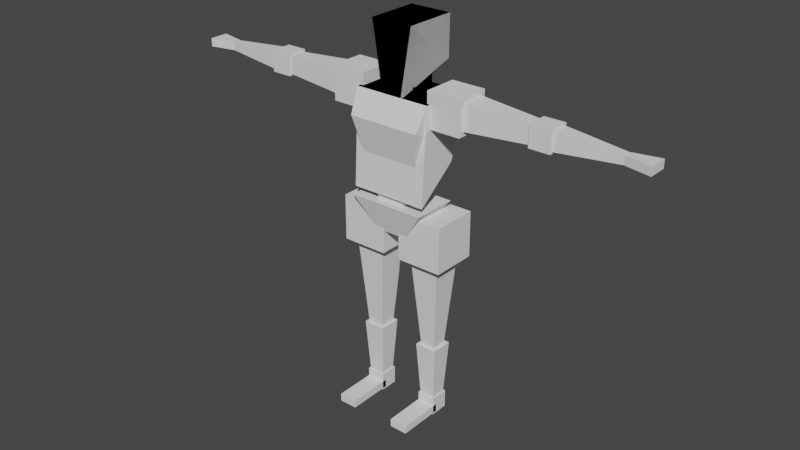 # Source: polygon.blend  (saved by Blender 2.90.8; exported with 4.5.12 LTS)
import bpy
from mathutils import Matrix  # noqa: F401  (used for matrix-valued properties, if any)

bpy.ops.wm.read_factory_settings(use_empty=True)
scene = bpy.context.scene
scene.name = 'Scene'

# ---- collections
col_collection = bpy.data.collections.new('Collection'); scene.collection.children.link(col_collection)

# ---- world
world_world = bpy.data.worlds.new('World'); scene.world = world_world
world_world.use_nodes = True; world_world.node_tree.nodes.clear()
_N = world_world.node_tree.nodes; _L = world_world.node_tree.links
n0 = _N.new('ShaderNodeOutputWorld'); n0.name = 'World Output'; n0.location = (300, 300)
n1 = _N.new('ShaderNodeBackground'); n1.name = 'Background'; n1.location = (10, 300)
n1.inputs[0].default_value = (0.05088, 0.05088, 0.05088, 1.0)
_L.new(n1.outputs[0], n0.inputs[0])
n0.is_active_output = True
world_world.color = (0.05088, 0.05088, 0.05088)
world_world.use_sun_shadow = False
world_world.sun_shadow_jitter_overblur = 0.0

# ---- meshes
me_cube_016 = bpy.data.meshes.new('Cube.016')
me_cube_016.from_pydata([(-1.0, -1.0, -1.0), (-1.0, -1.0, 1.0), (-1.0, 1.0, -1.0), (-1.0, 1.0, 1.0), (1.0, -1.0, -1.0), (1.0, -1.0, 1.0), (1.0, 1.0, -1.0), (1.0, 1.0, 1.0), (-5.982, -1.0, -1.0), (-5.982, -1.0, 1.0), (-5.982, 1.0, -1.0), (-5.982, 1.0, 1.0), (-7.982, -1.0, -1.0), (-7.982, -1.0, 1.0), (-7.982, 1.0, -1.0), (-7.982, 1.0, 1.0), (-7.686, 0.06033, 56.4), (-7.725, 0.2882, 80.33), (-7.633, 1.843, 64.28), (-7.725, 2.409, 80.33), (0.7037, 0.06033, 56.4), (0.7432, 0.2882, 80.33), (0.6505, 1.843, 64.28), (0.7432, 2.409, 80.33), (-7.686, 0.06033, 56.4), (-7.725, 0.2882, 80.33), (-7.633, 1.843, 64.28), (-7.725, 2.409, 80.33), (0.7037, 0.06033, 56.4), (0.7432, 0.2882, 80.33), (0.6505, 1.843, 64.28), (0.7432, 2.409, 80.33), (-7.464, -0.2167, 74.44), (-7.633, 2.251, 70.96), (0.6505, 2.251, 70.96), (0.4818, -0.2167, 74.44), (-7.633, 2.047, 67.62), (0.6505, 2.047, 67.62), (-0.2927, 0.1423, 65.64), (-6.689, 0.1423, 65.64), (-4.917, 0.8553, 78.4), (-4.917, 0.8553, 85.03), (-4.917, 1.984, 78.4), (-4.917, 1.984, 85.03), (-2.065, 0.8553, 78.4), (-2.065, 0.8553, 85.03), (-2.065, 1.984, 78.4), (-2.065, 1.984, 85.03), (-4.917, 0.8553, 78.4), (-4.917, 0.8553, 85.03), (-4.917, 1.984, 78.4), (-4.917, 1.984, 85.03), (-2.065, 0.8553, 78.4), (-2.065, 0.8553, 85.03), (-2.065, 1.984, 78.4), (-2.065, 1.984, 85.03), (-4.559, 0.2862, 79.84), (-5.783, 0.2862, 96.85), (-5.753, 2.553, 86.59), (-5.796, 2.553, 96.85), (-2.423, 0.2862, 79.84), (-1.199, 0.2862, 96.85), (-1.229, 2.553, 86.59), (-1.186, 2.553, 96.85), (-4.559, 0.2862, 79.84), (-5.783, 0.2862, 96.85), (-5.753, 2.553, 86.59), (-5.796, 2.553, 96.85), (-2.423, 0.2862, 79.84), (-1.199, 0.2862, 96.85), (-1.229, 2.553, 86.59), (-1.186, 2.553, 96.85), (0.3897, 0.4699, 74.64), (0.3897, 0.4699, 83.35), (0.3897, 1.952, 74.64), (0.3897, 1.952, 83.35), (4.135, 0.4699, 74.64), (4.135, 0.4699, 83.35), (4.135, 1.952, 74.64), (4.135, 1.952, 83.35), (-7.372, 0.4699, 74.64), (-7.372, 0.4699, 83.35), (-7.372, 1.952, 74.64), (-7.372, 1.952, 83.35), (-11.12, 0.4699, 74.64), (-11.12, 0.4699, 83.35), (-11.12, 1.952, 74.64), (-11.12, 1.952, 83.35), (3.99, 0.6667, 75.8), (3.99, 0.6667, 82.2), (3.99, 1.755, 75.8), (3.99, 1.755, 82.2), (11.32, 0.8497, 76.88), (11.32, 0.8497, 81.12), (11.32, 1.572, 76.88), (11.32, 1.572, 81.12), (-10.97, 0.6667, 75.8), (-10.97, 0.6667, 82.2), (-10.97, 1.755, 75.8), (-10.97, 1.755, 82.2), (-18.3, 0.8497, 76.88), (-18.3, 0.8497, 81.12), (-18.3, 1.572, 76.88), (-18.3, 1.572, 81.12), (11.06, 0.7544, 76.32), (11.06, 0.7544, 81.68), (11.06, 1.667, 76.32), (11.06, 1.667, 81.68), (13.37, 0.7544, 76.32), (13.37, 0.7544, 81.68), (13.37, 1.667, 76.32), (13.37, 1.667, 81.68), (-18.04, 0.7544, 76.32), (-18.04, 0.7544, 81.68), (-18.04, 1.667, 76.32), (-18.04, 1.667, 81.68), (-20.35, 0.7544, 76.32), (-20.35, 0.7544, 81.68), (-20.35, 1.667, 76.32), (-20.35, 1.667, 81.68), (13.27, 0.8373, 76.8), (13.27, 0.8373, 81.19), (13.27, 1.585, 76.8), (13.27, 1.585, 81.19), (20.27, 1.045, 78.02), (20.27, 1.045, 79.97), (20.27, 1.377, 78.02), (20.27, 1.377, 79.97), (-20.26, 0.8373, 76.8), (-20.26, 0.8373, 81.19), (-20.26, 1.585, 76.8), (-20.26, 1.585, 81.19), (-27.25, 1.045, 78.02), (-27.25, 1.045, 79.97), (-27.25, 1.377, 78.02), (-27.25, 1.377, 79.97), (20.09, 1.034, 77.96), (20.09, 1.034, 80.04), (20.09, 1.388, 77.96), (20.09, 1.388, 80.04), (22.91, 0.7951, 77.96), (22.91, 0.7951, 80.04), (22.91, 1.627, 77.96), (22.91, 1.627, 80.04), (-27.07, 1.034, 77.96), (-27.07, 1.034, 80.04), (-27.07, 1.388, 77.96), (-27.07, 1.388, 80.04), (-29.9, 0.7951, 77.96), (-29.9, 0.7951, 80.04), (-29.9, 1.627, 77.96), (-29.9, 1.627, 80.04), (-5.037, 0.1533, 53.77), (-5.037, 0.4638, 64.91), (-5.037, 1.377, 53.77), (-5.037, 1.688, 64.91), (-1.945, 0.1533, 53.77), (-1.945, 0.4638, 64.91), (-1.945, 1.377, 53.77), (-1.945, 1.688, 64.91), (-5.209, 0.2605, 46.67), (-7.683, -0.1134, 54.67), (-5.209, 1.477, 46.67), (-7.683, 1.851, 54.67), (-1.774, 0.2605, 46.67), (0.7004, -0.1134, 54.67), (-1.774, 1.477, 46.67), (0.7004, 1.851, 54.67), (-2.506, 0.219, 40.85), (-2.506, 0.219, 52.5), (-2.506, 2.203, 40.85), (-2.506, 2.203, 52.5), (2.506, 0.219, 40.85), (2.506, 0.219, 52.5), (2.506, 2.203, 40.85), (2.506, 2.203, 52.5), (-4.476, 0.219, 40.85), (-4.476, 0.219, 52.5), (-4.476, 2.203, 40.85), (-4.476, 2.203, 52.5), (-9.489, 0.219, 40.85), (-9.489, 0.219, 52.5), (-9.489, 2.203, 40.85), (-9.489, 2.203, 52.5), (-0.8259, 0.8841, 17.29), (-1.754, 0.5168, 44.27), (-0.8259, 1.538, 17.29), (-1.754, 1.905, 44.27), (0.8259, 0.8841, 17.29), (1.754, 0.5168, 44.27), (0.8259, 1.538, 17.29), (1.754, 1.905, 44.27), (-6.104, 0.8635, 16.72), (-5.228, 0.5168, 44.27), (-6.104, 1.558, 16.72), (-5.228, 1.905, 44.27), (-7.86, 0.8635, 16.72), (-8.736, 0.5168, 44.27), (-7.86, 1.558, 16.72), (-8.736, 1.905, 44.27), (-0.7878, 0.8991, 1.007), (-1.205, 0.7341, 17.32), (-0.7878, 1.523, 1.007), (-1.205, 1.688, 17.32), (0.7878, 0.8991, 1.007), (1.205, 0.7341, 17.32), (0.7878, 1.523, 1.007), (1.205, 1.688, 17.32), (-6.194, 0.8991, 1.007), (-5.777, 0.7341, 17.32), (-6.194, 1.523, 1.007), (-5.777, 1.688, 17.32), (-7.77, 0.8991, 1.007), (-8.187, 0.7341, 17.32), (-7.77, 1.523, 1.007), (-8.187, 1.688, 17.32), (-1.0, 0.8152, -1.413), (-1.0, 0.8152, 3.237), (-1.0, 1.607, -1.413), (-1.0, 1.607, 3.237), (1.0, 0.8152, -1.413), (1.0, 0.8152, 3.237), (1.0, 1.607, -1.413), (1.0, 1.607, 3.237), (-5.982, 0.8152, -1.413), (-5.982, 0.8152, 3.237), (-5.982, 1.607, -1.413), (-5.982, 1.607, 3.237), (-7.982, 0.8152, -1.413), (-7.982, 0.8152, 3.237), (-7.982, 1.607, -1.413), (-7.982, 1.607, 3.237)], [], [(0, 1, 3, 2), (2, 3, 7, 6), (6, 7, 5, 4), (4, 5, 1, 0), (2, 6, 4, 0), (7, 3, 1, 5), (8, 10, 11, 9), (10, 14, 15, 11), (14, 12, 13, 15), (12, 8, 9, 13), (10, 8, 12, 14), (15, 13, 9, 11), (32, 17, 19, 33), (33, 19, 23, 34), (34, 23, 21, 35), (35, 21, 17, 32), (18, 22, 20, 16), (23, 19, 17, 21), (24, 25, 27, 26), (26, 27, 31, 30), (30, 31, 29, 28), (28, 29, 25, 24), (26, 30, 28, 24), (31, 27, 25, 29), (38, 35, 32, 39), (37, 34, 35, 38), (36, 33, 34, 37), (39, 32, 33, 36), (16, 39, 36, 18), (18, 36, 37, 22), (22, 37, 38, 20), (20, 38, 39, 16), (40, 41, 43, 42), (42, 43, 47, 46), (46, 47, 45, 44), (44, 45, 41, 40), (42, 46, 44, 40), (47, 43, 41, 45), (48, 49, 51, 50), (50, 51, 55, 54), (54, 55, 53, 52), (52, 53, 49, 48), (50, 54, 52, 48), (55, 51, 49, 53), (56, 57, 59, 58), (58, 59, 63, 62), (62, 63, 61, 60), (60, 61, 57, 56), (58, 62, 60, 56), (63, 59, 57, 61), (64, 65, 67, 66), (66, 67, 71, 70), (70, 71, 69, 68), (68, 69, 65, 64), (66, 70, 68, 64), (71, 67, 65, 69), (72, 73, 75, 74), (74, 75, 79, 78), (78, 79, 77, 76), (76, 77, 73, 72), (74, 78, 76, 72), (79, 75, 73, 77), (80, 82, 83, 81), (82, 86, 87, 83), (86, 84, 85, 87), (84, 80, 81, 85), (82, 80, 84, 86), (87, 85, 81, 83), (88, 89, 91, 90), (90, 91, 95, 94), (94, 95, 93, 92), (92, 93, 89, 88), (90, 94, 92, 88), (95, 91, 89, 93), (96, 98, 99, 97), (98, 102, 103, 99), (102, 100, 101, 103), (100, 96, 97, 101), (98, 96, 100, 102), (103, 101, 97, 99), (104, 105, 107, 106), (106, 107, 111, 110), (110, 111, 109, 108), (108, 109, 105, 104), (106, 110, 108, 104), (111, 107, 105, 109), (112, 114, 115, 113), (114, 118, 119, 115), (118, 116, 117, 119), (116, 112, 113, 117), (114, 112, 116, 118), (119, 117, 113, 115), (120, 121, 123, 122), (122, 123, 127, 126), (126, 127, 125, 124), (124, 125, 121, 120), (122, 126, 124, 120), (127, 123, 121, 125), (128, 130, 131, 129), (130, 134, 135, 131), (134, 132, 133, 135), (132, 128, 129, 133), (130, 128, 132, 134), (135, 133, 129, 131), (136, 137, 139, 138), (138, 139, 143, 142), (142, 143, 141, 140), (140, 141, 137, 136), (138, 142, 140, 136), (143, 139, 137, 141), (144, 146, 147, 145), (146, 150, 151, 147), (150, 148, 149, 151), (148, 144, 145, 149), (146, 144, 148, 150), (151, 149, 145, 147), (152, 153, 155, 154), (154, 155, 159, 158), (158, 159, 157, 156), (156, 157, 153, 152), (154, 158, 156, 152), (159, 155, 153, 157), (160, 161, 163, 162), (162, 163, 167, 166), (166, 167, 165, 164), (164, 165, 161, 160), (162, 166, 164, 160), (167, 163, 161, 165), (168, 169, 171, 170), (170, 171, 175, 174), (174, 175, 173, 172), (172, 173, 169, 168), (170, 174, 172, 168), (175, 171, 169, 173), (176, 178, 179, 177), (178, 182, 183, 179), (182, 180, 181, 183), (180, 176, 177, 181), (178, 176, 180, 182), (183, 181, 177, 179), (184, 185, 187, 186), (186, 187, 191, 190), (190, 191, 189, 188), (188, 189, 185, 184), (186, 190, 188, 184), (191, 187, 185, 189), (192, 194, 195, 193), (194, 198, 199, 195), (198, 196, 197, 199), (196, 192, 193, 197), (194, 192, 196, 198), (199, 197, 193, 195), (200, 201, 203, 202), (202, 203, 207, 206), (206, 207, 205, 204), (204, 205, 201, 200), (202, 206, 204, 200), (207, 203, 201, 205), (208, 210, 211, 209), (210, 214, 215, 211), (214, 212, 213, 215), (212, 208, 209, 213), (210, 208, 212, 214), (215, 213, 209, 211), (216, 217, 219, 218), (218, 219, 223, 222), (222, 223, 221, 220), (220, 221, 217, 216), (218, 222, 220, 216), (223, 219, 217, 221), (224, 226, 227, 225), (226, 230, 231, 227), (230, 228, 229, 231), (228, 224, 225, 229), (226, 224, 228, 230), (231, 229, 225, 227)])
_uv = me_cube_016.uv_layers.new(name='UVMap')
_uv.uv.foreach_set('vector', [0.375, 0.0, 0.625, 0.0, 0.625, 0.25, 0.375, 0.25, 0.375, 0.25, 0.625, 0.25, 0.625, 0.5, 0.375, 0.5, 0.375, 0.5, 0.625, 0.5, 0.625, 0.75, 0.375, 0.75, 0.375, 0.75, 0.625, 0.75, 0.625, 1.0, 0.375, 1.0, 0.125, 0.5, 0.375, 0.5, 0.375, 0.75, 0.125, 0.75, 0.625, 0.5, 0.875, 0.5, 0.875, 0.75, 0.625, 0.75, 0.375, 0.0, 0.375, 0.25, 0.625, 0.25, 0.625, 0.0, 0.375, 0.25, 0.375, 0.5, 0.625, 0.5, 0.625, 0.25, 0.375, 0.5, 0.375, 0.75, 0.625, 0.75, 0.625, 0.5, 0.375, 0.75, 0.375, 1.0, 0.625, 1.0, 0.625, 0.75, 0.125, 0.5, 0.125, 0.75, 0.375, 0.75, 0.375, 0.5, 0.625, 0.5, 0.625, 0.75, 0.875, 0.75, 0.875, 0.5, 0.5, 0.0, 0.625, 0.0, 0.625, 0.25, 0.5, 0.25, 0.5, 0.25, 0.625, 0.25, 0.625, 0.5, 0.5, 0.5, 0.5, 0.5, 0.625, 0.5, 0.625, 0.75, 0.5, 0.75, 0.5, 0.75, 0.625, 0.75, 0.625, 1.0, 0.5, 1.0, 0.125, 0.5, 0.375, 0.5, 0.375, 0.75, 0.125, 0.75, 0.625, 0.5, 0.875, 0.5, 0.875, 0.75, 0.625, 0.75, 0.375, 0.0, 0.625, 0.0, 0.625, 0.25, 0.375, 0.25, 0.375, 0.25, 0.625, 0.25, 0.625, 0.5, 0.375, 0.5, 0.375, 0.5, 0.625, 0.5, 0.625, 0.75, 0.375, 0.75, 0.375, 0.75, 0.625, 0.75, 0.625, 1.0, 0.375, 1.0, 0.125, 0.5, 0.375, 0.5, 0.375, 0.75, 0.125, 0.75, 0.625, 0.5, 0.875, 0.5, 0.875, 0.75, 0.625, 0.75, 0.4375, 0.75, 0.5, 0.75, 0.5, 1.0, 0.4375, 1.0, 0.4375, 0.5, 0.5, 0.5, 0.5, 0.75, 0.4375, 0.75, 0.4375, 0.25, 0.5, 0.25, 0.5, 0.5, 0.4375, 0.5, 0.4375, 0.0, 0.5, 0.0, 0.5, 0.25, 0.4375, 0.25, 0.375, 0.0, 0.4375, 0.0, 0.4375, 0.25, 0.375, 0.25, 0.375, 0.25, 0.4375, 0.25, 0.4375, 0.5, 0.375, 0.5, 0.375, 0.5, 0.4375, 0.5, 0.4375, 0.75, 0.375, 0.75, 0.375, 0.75, 0.4375, 0.75, 0.4375, 1.0, 0.375, 1.0, 0.375, 0.0, 0.625, 0.0, 0.625, 0.25, 0.375, 0.25, 0.375, 0.25, 0.625, 0.25, 0.625, 0.5, 0.375, 0.5, 0.375, 0.5, 0.625, 0.5, 0.625, 0.75, 0.375, 0.75, 0.375, 0.75, 0.625, 0.75, 0.625, 1.0, 0.375, 1.0, 0.125, 0.5, 0.375, 0.5, 0.375, 0.75, 0.125, 0.75, 0.625, 0.5, 0.875, 0.5, 0.875, 0.75, 0.625, 0.75, 0.375, 0.0, 0.625, 0.0, 0.625, 0.25, 0.375, 0.25, 0.375, 0.25, 0.625, 0.25, 0.625, 0.5, 0.375, 0.5, 0.375, 0.5, 0.625, 0.5, 0.625, 0.75, 0.375, 0.75, 0.375, 0.75, 0.625, 0.75, 0.625, 1.0, 0.375, 1.0, 0.125, 0.5, 0.375, 0.5, 0.375, 0.75, 0.125, 0.75, 0.625, 0.5, 0.875, 0.5, 0.875, 0.75, 0.625, 0.75, 0.375, 0.0, 0.625, 0.0, 0.625, 0.25, 0.375, 0.25, 0.375, 0.25, 0.625, 0.25, 0.625, 0.5, 0.375, 0.5, 0.375, 0.5, 0.625, 0.5, 0.625, 0.75, 0.375, 0.75, 0.375, 0.75, 0.625, 0.75, 0.625, 1.0, 0.375, 1.0, 0.125, 0.5, 0.375, 0.5, 0.375, 0.75, 0.125, 0.75, 0.625, 0.5, 0.875, 0.5, 0.875, 0.75, 0.625, 0.75, 0.375, 0.0, 0.625, 0.0, 0.625, 0.25, 0.375, 0.25, 0.375, 0.25, 0.625, 0.25, 0.625, 0.5, 0.375, 0.5, 0.375, 0.5, 0.625, 0.5, 0.625, 0.75, 0.375, 0.75, 0.375, 0.75, 0.625, 0.75, 0.625, 1.0, 0.375, 1.0, 0.125, 0.5, 0.375, 0.5, 0.375, 0.75, 0.125, 0.75, 0.625, 0.5, 0.875, 0.5, 0.875, 0.75, 0.625, 0.75, 0.375, 0.0, 0.625, 0.0, 0.625, 0.25, 0.375, 0.25, 0.375, 0.25, 0.625, 0.25, 0.625, 0.5, 0.375, 0.5, 0.375, 0.5, 0.625, 0.5, 0.625, 0.75, 0.375, 0.75, 0.375, 0.75, 0.625, 0.75, 0.625, 1.0, 0.375, 1.0, 0.125, 0.5, 0.375, 0.5, 0.375, 0.75, 0.125, 0.75, 0.625, 0.5, 0.875, 0.5, 0.875, 0.75, 0.625, 0.75, 0.375, 0.0, 0.375, 0.25, 0.625, 0.25, 0.625, 0.0, 0.375, 0.25, 0.375, 0.5, 0.625, 0.5, 0.625, 0.25, 0.375, 0.5, 0.375, 0.75, 0.625, 0.75, 0.625, 0.5, 0.375, 0.75, 0.375, 1.0, 0.625, 1.0, 0.625, 0.75, 0.125, 0.5, 0.125, 0.75, 0.375, 0.75, 0.375, 0.5, 0.625, 0.5, 0.625, 0.75, 0.875, 0.75, 0.875, 0.5, 0.375, 0.0, 0.625, 0.0, 0.625, 0.25, 0.375, 0.25, 0.375, 0.25, 0.625, 0.25, 0.625, 0.5, 0.375, 0.5, 0.375, 0.5, 0.625, 0.5, 0.625, 0.75, 0.375, 0.75, 0.375, 0.75, 0.625, 0.75, 0.625, 1.0, 0.375, 1.0, 0.125, 0.5, 0.375, 0.5, 0.375, 0.75, 0.125, 0.75, 0.625, 0.5, 0.875, 0.5, 0.875, 0.75, 0.625, 0.75, 0.375, 0.0, 0.375, 0.25, 0.625, 0.25, 0.625, 0.0, 0.375, 0.25, 0.375, 0.5, 0.625, 0.5, 0.625, 0.25, 0.375, 0.5, 0.375, 0.75, 0.625, 0.75, 0.625, 0.5, 0.375, 0.75, 0.375, 1.0, 0.625, 1.0, 0.625, 0.75, 0.125, 0.5, 0.125, 0.75, 0.375, 0.75, 0.375, 0.5, 0.625, 0.5, 0.625, 0.75, 0.875, 0.75, 0.875, 0.5, 0.375, 0.0, 0.625, 0.0, 0.625, 0.25, 0.375, 0.25, 0.375, 0.25, 0.625, 0.25, 0.625, 0.5, 0.375, 0.5, 0.375, 0.5, 0.625, 0.5, 0.625, 0.75, 0.375, 0.75, 0.375, 0.75, 0.625, 0.75, 0.625, 1.0, 0.375, 1.0, 0.125, 0.5, 0.375, 0.5, 0.375, 0.75, 0.125, 0.75, 0.625, 0.5, 0.875, 0.5, 0.875, 0.75, 0.625, 0.75, 0.375, 0.0, 0.375, 0.25, 0.625, 0.25, 0.625, 0.0, 0.375, 0.25, 0.375, 0.5, 0.625, 0.5, 0.625, 0.25, 0.375, 0.5, 0.375, 0.75, 0.625, 0.75, 0.625, 0.5, 0.375, 0.75, 0.375, 1.0, 0.625, 1.0, 0.625, 0.75, 0.125, 0.5, 0.125, 0.75, 0.375, 0.75, 0.375, 0.5, 0.625, 0.5, 0.625, 0.75, 0.875, 0.75, 0.875, 0.5, 0.375, 0.0, 0.625, 0.0, 0.625, 0.25, 0.375, 0.25, 0.375, 0.25, 0.625, 0.25, 0.625, 0.5, 0.375, 0.5, 0.375, 0.5, 0.625, 0.5, 0.625, 0.75, 0.375, 0.75, 0.375, 0.75, 0.625, 0.75, 0.625, 1.0, 0.375, 1.0, 0.125, 0.5, 0.375, 0.5, 0.375, 0.75, 0.125, 0.75, 0.625, 0.5, 0.875, 0.5, 0.875, 0.75, 0.625, 0.75, 0.375, 0.0, 0.375, 0.25, 0.625, 0.25, 0.625, 0.0, 0.375, 0.25, 0.375, 0.5, 0.625, 0.5, 0.625, 0.25, 0.375, 0.5, 0.375, 0.75, 0.625, 0.75, 0.625, 0.5, 0.375, 0.75, 0.375, 1.0, 0.625, 1.0, 0.625, 0.75, 0.125, 0.5, 0.125, 0.75, 0.375, 0.75, 0.375, 0.5, 0.625, 0.5, 0.625, 0.75, 0.875, 0.75, 0.875, 0.5, 0.375, 0.0, 0.625, 0.0, 0.625, 0.25, 0.375, 0.25, 0.375, 0.25, 0.625, 0.25, 0.625, 0.5, 0.375, 0.5, 0.375, 0.5, 0.625, 0.5, 0.625, 0.75, 0.375, 0.75, 0.375, 0.75, 0.625, 0.75, 0.625, 1.0, 0.375, 1.0, 0.125, 0.5, 0.375, 0.5, 0.375, 0.75, 0.125, 0.75, 0.625, 0.5, 0.875, 0.5, 0.875, 0.75, 0.625, 0.75, 0.375, 0.0, 0.375, 0.25, 0.625, 0.25, 0.625, 0.0, 0.375, 0.25, 0.375, 0.5, 0.625, 0.5, 0.625, 0.25, 0.375, 0.5, 0.375, 0.75, 0.625, 0.75, 0.625, 0.5, 0.375, 0.75, 0.375, 1.0, 0.625, 1.0, 0.625, 0.75, 0.125, 0.5, 0.125, 0.75, 0.375, 0.75, 0.375, 0.5, 0.625, 0.5, 0.625, 0.75, 0.875, 0.75, 0.875, 0.5, 0.375, 0.0, 0.625, 0.0, 0.625, 0.25, 0.375, 0.25, 0.375, 0.25, 0.625, 0.25, 0.625, 0.5, 0.375, 0.5, 0.375, 0.5, 0.625, 0.5, 0.625, 0.75, 0.375, 0.75, 0.375, 0.75, 0.625, 0.75, 0.625, 1.0, 0.375, 1.0, 0.125, 0.5, 0.375, 0.5, 0.375, 0.75, 0.125, 0.75, 0.625, 0.5, 0.875, 0.5, 0.875, 0.75, 0.625, 0.75, 0.375, 0.0, 0.625, 0.0, 0.625, 0.25, 0.375, 0.25, 0.375, 0.25, 0.625, 0.25, 0.625, 0.5, 0.375, 0.5, 0.375, 0.5, 0.625, 0.5, 0.625, 0.75, 0.375, 0.75, 0.375, 0.75, 0.625, 0.75, 0.625, 1.0, 0.375, 1.0, 0.125, 0.5, 0.375, 0.5, 0.375, 0.75, 0.125, 0.75, 0.625, 0.5, 0.875, 0.5, 0.875, 0.75, 0.625, 0.75, 0.375, 0.0, 0.625, 0.0, 0.625, 0.25, 0.375, 0.25, 0.375, 0.25, 0.625, 0.25, 0.625, 0.5, 0.375, 0.5, 0.375, 0.5, 0.625, 0.5, 0.625, 0.75, 0.375, 0.75, 0.375, 0.75, 0.625, 0.75, 0.625, 1.0, 0.375, 1.0, 0.125, 0.5, 0.375, 0.5, 0.375, 0.75, 0.125, 0.75, 0.625, 0.5, 0.875, 0.5, 0.875, 0.75, 0.625, 0.75, 0.375, 0.0, 0.375, 0.25, 0.625, 0.25, 0.625, 0.0, 0.375, 0.25, 0.375, 0.5, 0.625, 0.5, 0.625, 0.25, 0.375, 0.5, 0.375, 0.75, 0.625, 0.75, 0.625, 0.5, 0.375, 0.75, 0.375, 1.0, 0.625, 1.0, 0.625, 0.75, 0.125, 0.5, 0.125, 0.75, 0.375, 0.75, 0.375, 0.5, 0.625, 0.5, 0.625, 0.75, 0.875, 0.75, 0.875, 0.5, 0.375, 0.0, 0.625, 0.0, 0.625, 0.25, 0.375, 0.25, 0.375, 0.25, 0.625, 0.25, 0.625, 0.5, 0.375, 0.5, 0.375, 0.5, 0.625, 0.5, 0.625, 0.75, 0.375, 0.75, 0.375, 0.75, 0.625, 0.75, 0.625, 1.0, 0.375, 1.0, 0.125, 0.5, 0.375, 0.5, 0.375, 0.75, 0.125, 0.75, 0.625, 0.5, 0.875, 0.5, 0.875, 0.75, 0.625, 0.75, 0.375, 0.0, 0.375, 0.25, 0.625, 0.25, 0.625, 0.0, 0.375, 0.25, 0.375, 0.5, 0.625, 0.5, 0.625, 0.25, 0.375, 0.5, 0.375, 0.75, 0.625, 0.75, 0.625, 0.5, 0.375, 0.75, 0.375, 1.0, 0.625, 1.0, 0.625, 0.75, 0.125, 0.5, 0.125, 0.75, 0.375, 0.75, 0.375, 0.5, 0.625, 0.5, 0.625, 0.75, 0.875, 0.75, 0.875, 0.5, 0.375, 0.0, 0.625, 0.0, 0.625, 0.25, 0.375, 0.25, 0.375, 0.25, 0.625, 0.25, 0.625, 0.5, 0.375, 0.5, 0.375, 0.5, 0.625, 0.5, 0.625, 0.75, 0.375, 0.75, 0.375, 0.75, 0.625, 0.75, 0.625, 1.0, 0.375, 1.0, 0.125, 0.5, 0.375, 0.5, 0.375, 0.75, 0.125, 0.75, 0.625, 0.5, 0.875, 0.5, 0.875, 0.75, 0.625, 0.75, 0.375, 0.0, 0.375, 0.25, 0.625, 0.25, 0.625, 0.0, 0.375, 0.25, 0.375, 0.5, 0.625, 0.5, 0.625, 0.25, 0.375, 0.5, 0.375, 0.75, 0.625, 0.75, 0.625, 0.5, 0.375, 0.75, 0.375, 1.0, 0.625, 1.0, 0.625, 0.75, 0.125, 0.5, 0.125, 0.75, 0.375, 0.75, 0.375, 0.5, 0.625, 0.5, 0.625, 0.75, 0.875, 0.75, 0.875, 0.5, 0.375, 0.0, 0.625, 0.0, 0.625, 0.25, 0.375, 0.25, 0.375, 0.25, 0.625, 0.25, 0.625, 0.5, 0.375, 0.5, 0.375, 0.5, 0.625, 0.5, 0.625, 0.75, 0.375, 0.75, 0.375, 0.75, 0.625, 0.75, 0.625, 1.0, 0.375, 1.0, 0.125, 0.5, 0.375, 0.5, 0.375, 0.75, 0.125, 0.75, 0.625, 0.5, 0.875, 0.5, 0.875, 0.75, 0.625, 0.75, 0.375, 0.0, 0.375, 0.25, 0.625, 0.25, 0.625, 0.0, 0.375, 0.25, 0.375, 0.5, 0.625, 0.5, 0.625, 0.25, 0.375, 0.5, 0.375, 0.75, 0.625, 0.75, 0.625, 0.5, 0.375, 0.75, 0.375, 1.0, 0.625, 1.0, 0.625, 0.75, 0.125, 0.5, 0.125, 0.75, 0.375, 0.75, 0.375, 0.5, 0.625, 0.5, 0.625, 0.75, 0.875, 0.75, 0.875, 0.5])
me_cube_016.use_remesh_fix_poles = True
me_cube_016.use_remesh_preserve_attributes = False
me_cube_016.use_mirror_vertex_groups = False
me_cube_016.update()
arm_armature_002 = bpy.data.armatures.new('Armature.002')  # bones are not reproduced

# ---- objects
ob_cube_015 = bpy.data.objects.new('Cube.015', me_cube_016)
ob_armature = bpy.data.objects.new('Armature', arm_armature_002)

# ---- transforms, parenting, visibility, modifiers, constraints
ob_cube_015.parent = ob_armature
ob_cube_015.matrix_parent_inverse = Matrix(((1.0, -0.0, -0.0, -0.0), (-0.0, 1.0, 0.0, 0.4355), (-0.0, -0.0, 1.0, -0.0), (-0.0, 0.0, -0.0, 1.0)))
ob_cube_015.location = (0.6055, -0.9705, -4.131)
ob_cube_015.scale = (0.1735, 0.4383, 0.0746)
ob_cube_015.lineart.crease_threshold = 0.0
_vg = ob_cube_015.vertex_groups.new(name='Chest')
for _i, _w in zip([40, 41, 42, 43, 44, 45, 46, 47, 48, 49, 50, 51, 52, 53, 54, 55, 152, 153, 154, 155, 156, 157, 158, 159], [0.8344, 0.1171, 0.264, 0.08154, 0.8473, 0.104, 0.7318, 0.1482, 0.8344, 0.1171, 0.264, 0.08154, 0.8473, 0.104, 0.7318, 0.1482, 0.1163, 0.8936, 0.07835, 0.9408, 0.1164, 0.9015, 0.0519, 0.9295]): _vg.add([_i], _w, 'REPLACE')
_vg = ob_cube_015.vertex_groups.new(name='Head')
for _i, _w in zip([40, 41, 42, 43, 44, 45, 46, 47, 48, 49, 50, 51, 52, 53, 54, 55, 56, 57, 58, 59, 60, 61, 62, 63, 64, 65, 66, 67, 68, 69, 70, 71], [0.1656, 0.8829, 0.736, 0.9185, 0.1527, 0.896, 0.2682, 0.8518, 0.1656, 0.8829, 0.736, 0.9185, 0.1527, 0.896, 0.2682, 0.8518, 1.0, 1.0, 1.0, 1.0, 1.0, 1.0, 1.0, 1.0, 1.0, 1.0, 1.0, 1.0, 1.0, 1.0, 1.0, 1.0]): _vg.add([_i], _w, 'REPLACE')
_vg = ob_cube_015.vertex_groups.new(name='Left Arm')
_vg.add([72, 73, 74, 75, 76, 77, 78, 79, 88, 89, 90, 91, 92, 93, 94, 95, 104, 105, 106, 107, 108, 109, 110, 111], 1.0, 'REPLACE')
_vg = ob_cube_015.vertex_groups.new(name='Left Forearm')
for _i, _w in zip([120, 121, 122, 123, 124, 125, 126, 127], [0.9861, 0.9941, 0.9944, 0.9864, 0.1273, 0.7533, 0.7706, 0.114]): _vg.add([_i], _w, 'REPLACE')
_vg = ob_cube_015.vertex_groups.new(name='Left Hand')
for _i, _w in zip([124, 125, 126, 127, 136, 137, 138, 139, 140, 141, 142, 143], [0.8727, 0.2467, 0.2294, 0.886, 1.0, 1.0, 1.0, 1.0, 1.0, 1.0, 1.0, 1.0]): _vg.add([_i], _w, 'REPLACE')
_vg = ob_cube_015.vertex_groups.new(name='Right Arm')
_vg.add([80, 81, 82, 83, 84, 85, 86, 87, 96, 97, 98, 99, 100, 101, 102, 103, 112, 113, 114, 115, 116, 117, 118, 119], 1.0, 'REPLACE')
_vg = ob_cube_015.vertex_groups.new(name='Right Forearm')
_vg.add([128, 129, 130, 131, 132, 133, 134, 135], 1.0, 'REPLACE')
_vg = ob_cube_015.vertex_groups.new(name='Right Hand')
_vg.add([144, 145, 146, 147, 148, 149, 150, 151], 1.0, 'REPLACE')
_vg = ob_cube_015.vertex_groups.new(name='Hip')
for _i, _w in zip([152, 153, 154, 155, 156, 157, 158, 159, 160, 161, 162, 163, 164, 165, 166, 167, 168, 169, 170, 171, 172, 173, 174, 175, 176, 177, 178, 179, 180, 181, 182, 183], [0.8837, 0.1064, 0.9217, 0.05921, 0.8836, 0.09852, 0.9481, 0.07049, 1.0, 1.0, 1.0, 1.0, 1.0, 1.0, 1.0, 1.0, 0.4245, 0.7441, 0.2656, 0.1697, 0.2637, 0.1643, 0.2025, 0.07808, 0.425, 0.7443, 0.2653, 0.1673, 0.2653, 0.1672, 0.2037, 0.08036]): _vg.add([_i], _w, 'REPLACE')
_vg = ob_cube_015.vertex_groups.new(name='Bone.008')
for _i, _w in zip([168, 169, 170, 171, 172, 173, 174, 175, 185, 187, 189, 191], [0.4994, 0.217, 0.5956, 0.5655, 0.6857, 0.836, 0.7217, 0.884, 0.9698, 0.9735, 0.9763, 0.975]): _vg.add([_i], _w, 'REPLACE')
_vg = ob_cube_015.vertex_groups.new(name='Left Leg')
for _i, _w in zip([168, 169, 170, 171, 172, 173, 174, 175, 185, 187, 189, 191], [0.5755, 0.2559, 0.7344, 0.8303, 0.7363, 0.8357, 0.7975, 0.9219, 0.9777, 0.9805, 0.9825, 0.9816]): _vg.add([_i], _w, 'REPLACE')
_vg = ob_cube_015.vertex_groups.new(name='Left Lower Leg')
for _i, _w in zip([184, 186, 188, 190, 200, 201, 202, 203, 204, 205, 206, 207, 216, 217, 218, 219, 220, 221, 222, 223], [0.9917, 0.9906, 0.9934, 0.9942, 1.0, 1.0, 1.0, 1.0, 1.0, 1.0, 1.0, 1.0, 0.5, 0.5, 0.5, 0.5, 0.5, 0.5, 0.5, 0.5]): _vg.add([_i], _w, 'REPLACE')
_vg = ob_cube_015.vertex_groups.new(name='Left Foot')
for _i, _w in zip([0, 1, 2, 3, 4, 5, 6, 7, 216, 217, 218, 219, 220, 221, 222, 223], [1.0, 1.0, 1.0, 1.0, 1.0, 1.0, 1.0, 1.0, 0.5, 0.5, 0.5, 0.5, 0.5, 0.5, 0.5, 0.5]): _vg.add([_i], _w, 'REPLACE')
_vg = ob_cube_015.vertex_groups.new(name='Right Hip')
for _i, _w in zip([176, 177, 178, 179, 180, 181, 182, 183, 193, 195, 197, 199], [0.4963, 0.2156, 0.5918, 0.5619, 0.6815, 0.831, 0.7172, 0.8783, 0.9718, 0.975, 0.9751, 0.9732]): _vg.add([_i], _w, 'REPLACE')
_vg = ob_cube_015.vertex_groups.new(name='Right Leg')
for _i, _w in zip([176, 177, 178, 179, 180, 181, 182, 183, 193, 195, 197, 199], [0.575, 0.2557, 0.7347, 0.8327, 0.7347, 0.8328, 0.7963, 0.9196, 0.9797, 0.9819, 0.982, 0.9807]): _vg.add([_i], _w, 'REPLACE')
_vg = ob_cube_015.vertex_groups.new(name='Right Lower Leg')
for _i, _w in zip([192, 194, 196, 198, 208, 209, 210, 211, 212, 213, 214, 215, 224, 225, 226, 227, 228, 229, 230, 231], [0.9922, 0.9916, 0.9919, 0.993, 1.0, 1.0, 1.0, 1.0, 1.0, 1.0, 1.0, 1.0, 0.5, 0.5, 0.5, 0.5, 0.5, 0.5, 0.5, 0.5]): _vg.add([_i], _w, 'REPLACE')
_vg = ob_cube_015.vertex_groups.new(name='Right Foot')
for _i, _w in zip([8, 9, 10, 11, 12, 13, 14, 15, 224, 225, 226, 227, 228, 229, 230, 231], [1.0, 1.0, 1.0, 1.0, 1.0, 1.0, 1.0, 1.0, 0.5, 0.5, 0.5, 0.5, 0.5, 0.5, 0.5, 0.5]): _vg.add([_i], _w, 'REPLACE')
_m = ob_cube_015.modifiers.new('Armature', 'ARMATURE')
_m.object = ob_armature
ob_armature.location = (0.0, -0.4355, 0.0)
ob_armature.show_in_front = True
ob_armature.lineart.crease_threshold = 0.0

# ---- collection membership
col_collection.objects.link(ob_cube_015)
col_collection.objects.link(ob_armature)

# ---- scene / render settings (as saved in the file)
scene.frame_start = 1; scene.frame_end = 250; scene.frame_set(1)
scene.render.engine = 'BLENDER_EEVEE_NEXT'
scene.cycles.use_denoising = False
scene.cycles.samples = 128
scene.cycles.sampling_pattern = 'TABULATED_SOBOL'
scene.cycles.use_adaptive_sampling = False
scene.cycles.use_light_tree = False
scene.view_settings.view_transform = 'Filmic'
bpy.context.view_layer.update()

# ---- added for rendering (the .blend has no active camera and no usable light): camera, sun
cam_auto = bpy.data.cameras.new('AutoCamera')
cam_auto.lens = 50.0
cam_auto.sensor_width = 36.0
cam_auto.clip_end = 1000.0
ob_auto_camera = bpy.data.objects.new('AutoCamera', cam_auto)
scene.collection.objects.link(ob_auto_camera)
ob_auto_camera.location = (10.9496, -13.7696, 8.18777)
ob_auto_camera.rotation_euler = (1.09748, -7.21219e-08, 0.694738)
scene.camera = ob_auto_camera
light_auto_sun = bpy.data.lights.new('AutoSun', 'SUN')
light_auto_sun.energy = 3.0
light_auto_sun.angle = 0.0523599
ob_auto_sun = bpy.data.objects.new('AutoSun', light_auto_sun)
scene.collection.objects.link(ob_auto_sun)
ob_auto_sun.rotation_euler = (0.872665, 0.174533, 0.523599)
bpy.context.view_layer.update()
